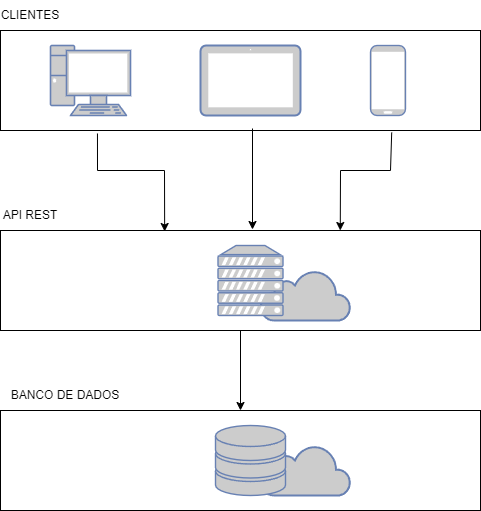

The diagram above was exported from draw.io. Its source (the exported page's mxGraphModel, read from the mxfile embedded in the PNG):
<mxGraphModel dx="1434" dy="746" grid="1" gridSize="10" guides="1" tooltips="1" connect="1" arrows="1" fold="1" page="1" pageScale="1" pageWidth="827" pageHeight="1169" math="0" shadow="0">
  <root>
    <mxCell id="WIyWlLk6GJQsqaUBKTNV-0" />
    <mxCell id="WIyWlLk6GJQsqaUBKTNV-1" parent="WIyWlLk6GJQsqaUBKTNV-0" />
    <mxCell id="YmZYx3y3Yxt98mboQGoO-0" value="" style="rounded=0;whiteSpace=wrap;html=1;" vertex="1" parent="WIyWlLk6GJQsqaUBKTNV-1">
      <mxGeometry x="200" y="260" width="480" height="100" as="geometry" />
    </mxCell>
    <mxCell id="AjhggT0s9llXJ6SChW2J-26" value="" style="rounded=0;whiteSpace=wrap;html=1;" parent="WIyWlLk6GJQsqaUBKTNV-1" vertex="1">
      <mxGeometry x="200" y="640" width="480" height="100" as="geometry" />
    </mxCell>
    <mxCell id="AjhggT0s9llXJ6SChW2J-24" value="" style="rounded=0;whiteSpace=wrap;html=1;" parent="WIyWlLk6GJQsqaUBKTNV-1" vertex="1">
      <mxGeometry x="200" y="460" width="480" height="100" as="geometry" />
    </mxCell>
    <mxCell id="AjhggT0s9llXJ6SChW2J-79" value="" style="fontColor=#0066CC;verticalAlign=top;verticalLabelPosition=bottom;labelPosition=center;align=center;html=1;outlineConnect=0;fillColor=#CCCCCC;strokeColor=#6881B3;gradientColor=none;gradientDirection=north;strokeWidth=2;shape=mxgraph.networks.pc;" parent="WIyWlLk6GJQsqaUBKTNV-1" vertex="1">
      <mxGeometry x="250" y="275" width="80" height="70" as="geometry" />
    </mxCell>
    <mxCell id="AjhggT0s9llXJ6SChW2J-80" value="" style="fontColor=#0066CC;verticalAlign=top;verticalLabelPosition=bottom;labelPosition=center;align=center;html=1;outlineConnect=0;fillColor=#CCCCCC;strokeColor=#6881B3;gradientColor=none;gradientDirection=north;strokeWidth=2;shape=mxgraph.networks.mobile;" parent="WIyWlLk6GJQsqaUBKTNV-1" vertex="1">
      <mxGeometry x="570" y="275" width="35" height="70" as="geometry" />
    </mxCell>
    <mxCell id="YmZYx3y3Yxt98mboQGoO-1" value="" style="fontColor=#0066CC;verticalAlign=top;verticalLabelPosition=bottom;labelPosition=center;align=center;html=1;outlineConnect=0;fillColor=#CCCCCC;strokeColor=#6881B3;gradientColor=none;gradientDirection=north;strokeWidth=2;shape=mxgraph.networks.tablet;" vertex="1" parent="WIyWlLk6GJQsqaUBKTNV-1">
      <mxGeometry x="400" y="275" width="100" height="70" as="geometry" />
    </mxCell>
    <mxCell id="YmZYx3y3Yxt98mboQGoO-2" value="" style="endArrow=classic;html=1;rounded=0;exitX=0.202;exitY=1.03;exitDx=0;exitDy=0;exitPerimeter=0;entryX=0.342;entryY=0.01;entryDx=0;entryDy=0;entryPerimeter=0;" edge="1" parent="WIyWlLk6GJQsqaUBKTNV-1" source="YmZYx3y3Yxt98mboQGoO-0" target="AjhggT0s9llXJ6SChW2J-24">
      <mxGeometry width="50" height="50" relative="1" as="geometry">
        <mxPoint x="330" y="380" as="sourcePoint" />
        <mxPoint x="380" y="330" as="targetPoint" />
        <Array as="points">
          <mxPoint x="297" y="400" />
          <mxPoint x="364" y="400" />
        </Array>
      </mxGeometry>
    </mxCell>
    <mxCell id="YmZYx3y3Yxt98mboQGoO-3" value="" style="endArrow=classic;html=1;rounded=0;exitX=0.525;exitY=0.98;exitDx=0;exitDy=0;exitPerimeter=0;entryX=0.525;entryY=-0.01;entryDx=0;entryDy=0;entryPerimeter=0;" edge="1" parent="WIyWlLk6GJQsqaUBKTNV-1" source="YmZYx3y3Yxt98mboQGoO-0" target="AjhggT0s9llXJ6SChW2J-24">
      <mxGeometry width="50" height="50" relative="1" as="geometry">
        <mxPoint x="330" y="380" as="sourcePoint" />
        <mxPoint x="452" y="470" as="targetPoint" />
      </mxGeometry>
    </mxCell>
    <mxCell id="YmZYx3y3Yxt98mboQGoO-4" value="" style="endArrow=classic;html=1;rounded=0;exitX=0.815;exitY=1.02;exitDx=0;exitDy=0;exitPerimeter=0;entryX=0.75;entryY=0;entryDx=0;entryDy=0;" edge="1" parent="WIyWlLk6GJQsqaUBKTNV-1" source="YmZYx3y3Yxt98mboQGoO-0">
      <mxGeometry width="50" height="50" relative="1" as="geometry">
        <mxPoint x="570" y="360" as="sourcePoint" />
        <mxPoint x="539.76" y="460" as="targetPoint" />
        <Array as="points">
          <mxPoint x="590" y="400" />
          <mxPoint x="540" y="400" />
        </Array>
      </mxGeometry>
    </mxCell>
    <mxCell id="YmZYx3y3Yxt98mboQGoO-5" value="" style="endArrow=classic;html=1;rounded=0;exitX=0.5;exitY=1;exitDx=0;exitDy=0;entryX=0.5;entryY=0;entryDx=0;entryDy=0;" edge="1" parent="WIyWlLk6GJQsqaUBKTNV-1" source="AjhggT0s9llXJ6SChW2J-24" target="AjhggT0s9llXJ6SChW2J-26">
      <mxGeometry width="50" height="50" relative="1" as="geometry">
        <mxPoint x="330" y="580" as="sourcePoint" />
        <mxPoint x="380" y="530" as="targetPoint" />
      </mxGeometry>
    </mxCell>
    <mxCell id="YmZYx3y3Yxt98mboQGoO-6" value="CLIENTES" style="text;html=1;align=center;verticalAlign=middle;whiteSpace=wrap;rounded=0;" vertex="1" parent="WIyWlLk6GJQsqaUBKTNV-1">
      <mxGeometry x="200" y="230" width="60" height="30" as="geometry" />
    </mxCell>
    <mxCell id="YmZYx3y3Yxt98mboQGoO-8" value="API REST" style="text;html=1;align=center;verticalAlign=middle;whiteSpace=wrap;rounded=0;" vertex="1" parent="WIyWlLk6GJQsqaUBKTNV-1">
      <mxGeometry x="200" y="430" width="60" height="30" as="geometry" />
    </mxCell>
    <mxCell id="YmZYx3y3Yxt98mboQGoO-10" value="BANCO DE DADOS" style="text;html=1;align=center;verticalAlign=middle;whiteSpace=wrap;rounded=0;" vertex="1" parent="WIyWlLk6GJQsqaUBKTNV-1">
      <mxGeometry x="200" y="610" width="130" height="30" as="geometry" />
    </mxCell>
    <mxCell id="YmZYx3y3Yxt98mboQGoO-12" value="" style="html=1;outlineConnect=0;fillColor=#CCCCCC;strokeColor=#6881B3;gradientColor=none;gradientDirection=north;strokeWidth=2;shape=mxgraph.networks.cloud;fontColor=#ffffff;" vertex="1" parent="WIyWlLk6GJQsqaUBKTNV-1">
      <mxGeometry x="460" y="500" width="90" height="50" as="geometry" />
    </mxCell>
    <mxCell id="YmZYx3y3Yxt98mboQGoO-13" value="" style="fontColor=#0066CC;verticalAlign=top;verticalLabelPosition=bottom;labelPosition=center;align=center;html=1;outlineConnect=0;fillColor=#CCCCCC;strokeColor=#6881B3;gradientColor=none;gradientDirection=north;strokeWidth=2;shape=mxgraph.networks.server;" vertex="1" parent="WIyWlLk6GJQsqaUBKTNV-1">
      <mxGeometry x="417.5" y="475" width="65" height="70" as="geometry" />
    </mxCell>
    <mxCell id="YmZYx3y3Yxt98mboQGoO-14" value="" style="html=1;outlineConnect=0;fillColor=#CCCCCC;strokeColor=#6881B3;gradientColor=none;gradientDirection=north;strokeWidth=2;shape=mxgraph.networks.cloud;fontColor=#ffffff;" vertex="1" parent="WIyWlLk6GJQsqaUBKTNV-1">
      <mxGeometry x="460" y="675" width="90" height="50" as="geometry" />
    </mxCell>
    <mxCell id="YmZYx3y3Yxt98mboQGoO-15" value="" style="fontColor=#0066CC;verticalAlign=top;verticalLabelPosition=bottom;labelPosition=center;align=center;html=1;outlineConnect=0;fillColor=#CCCCCC;strokeColor=#6881B3;gradientColor=none;gradientDirection=north;strokeWidth=2;shape=mxgraph.networks.storage;" vertex="1" parent="WIyWlLk6GJQsqaUBKTNV-1">
      <mxGeometry x="415" y="655" width="70" height="70" as="geometry" />
    </mxCell>
  </root>
</mxGraphModel>